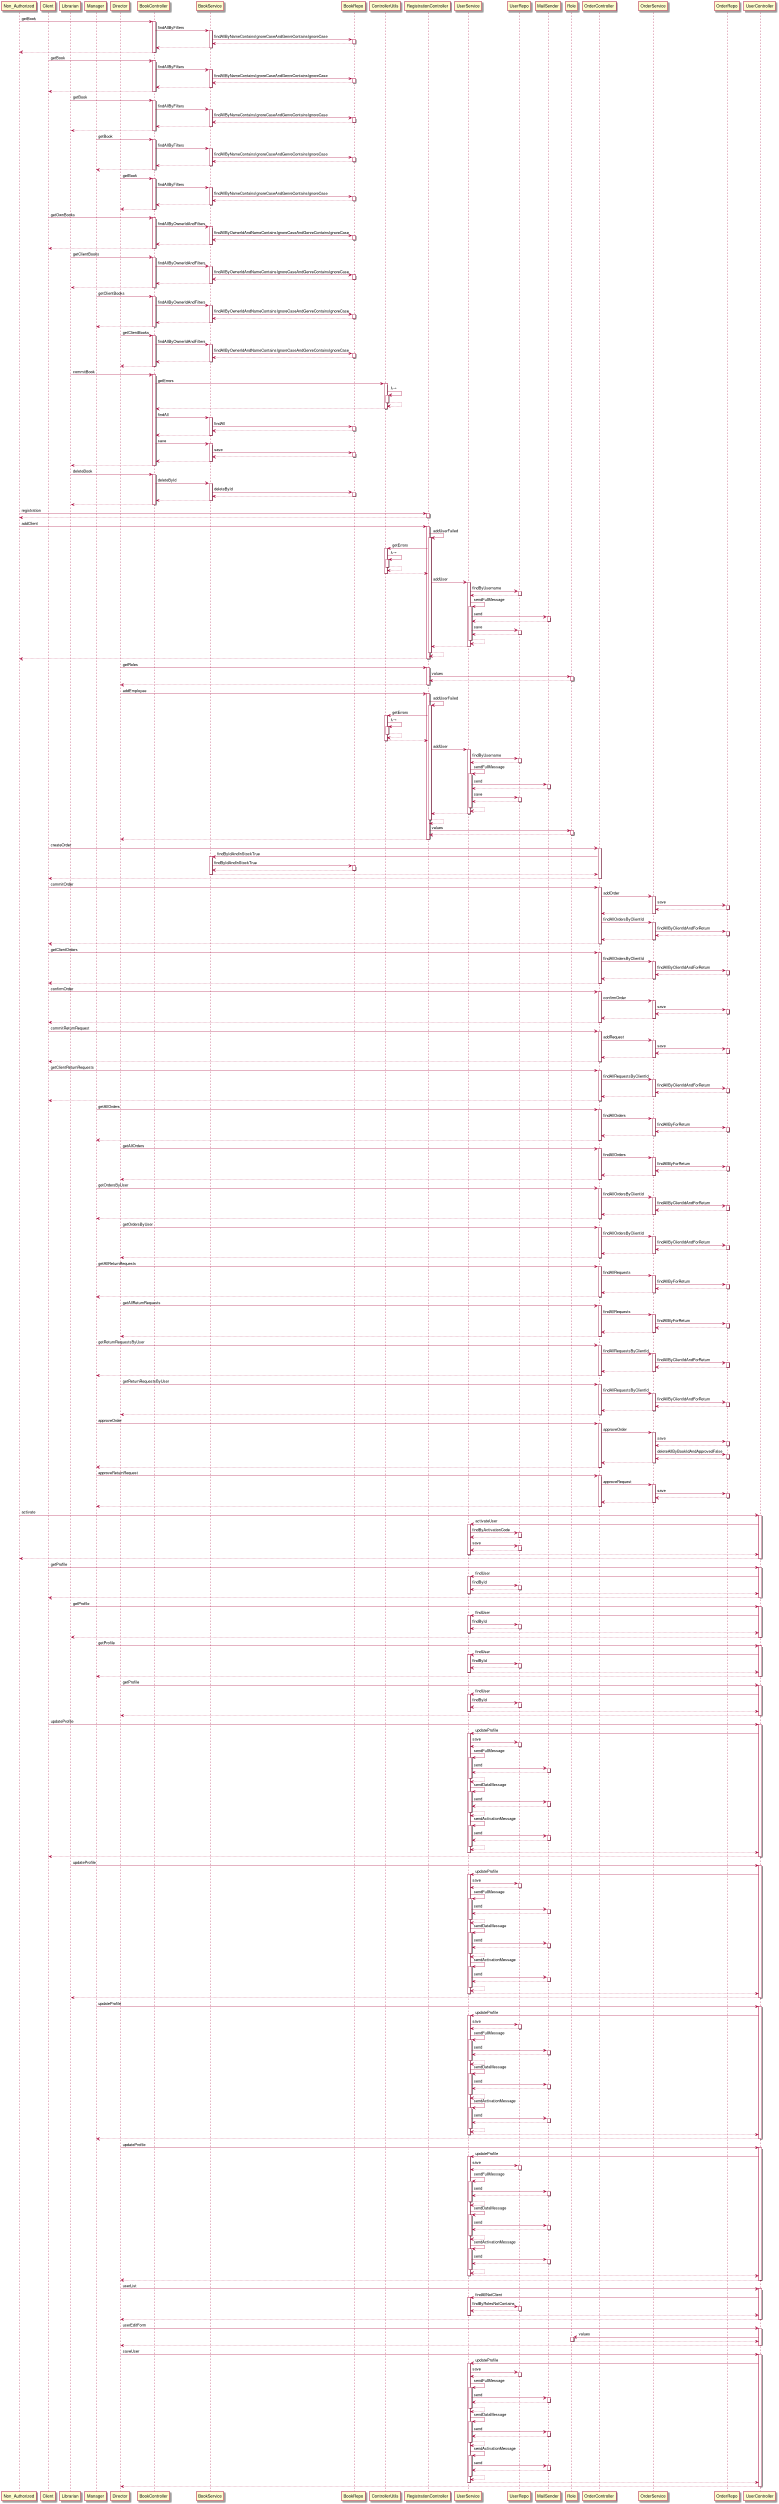

The diagram above was rendered by PlantUML. Its source (embedded in the PNG):
@startuml

participant Non_Authorized
participant Client
participant Librarian
participant Manager
participant Director

Non_Authorized -> BookController : getBook
activate BookController
    BookController -> BookService : findAllByFilters
    activate BookService
        BookService -> BookRepo : findAllByNameContainsIgnoreCaseAndGenreContainsIgnoreCase
        activate BookRepo
            BookRepo --> BookService
        deactivate BookRepo
        BookService --> BookController
    deactivate BookService
    BookController --> Non_Authorized
deactivate BookController

Client -> BookController : getBook
activate BookController
    BookController -> BookService : findAllByFilters
    activate BookService
        BookService -> BookRepo : findAllByNameContainsIgnoreCaseAndGenreContainsIgnoreCase
        activate BookRepo
            BookRepo --> BookService
        deactivate BookRepo
        BookService --> BookController
    deactivate BookService
    BookController --> Client
deactivate BookController
Librarian -> BookController : getBook
activate BookController
    BookController -> BookService : findAllByFilters
    activate BookService
        BookService -> BookRepo : findAllByNameContainsIgnoreCaseAndGenreContainsIgnoreCase
        activate BookRepo
            BookRepo --> BookService
        deactivate BookRepo
        BookService --> BookController
    deactivate BookService
    BookController --> Librarian
deactivate BookController
Manager -> BookController : getBook
activate BookController
    BookController -> BookService : findAllByFilters
    activate BookService
        BookService -> BookRepo : findAllByNameContainsIgnoreCaseAndGenreContainsIgnoreCase
        activate BookRepo
            BookRepo --> BookService
        deactivate BookRepo
        BookService --> BookController
    deactivate BookService
    BookController --> Manager
deactivate BookController
Director -> BookController : getBook
activate BookController
    BookController -> BookService : findAllByFilters
    activate BookService
        BookService -> BookRepo : findAllByNameContainsIgnoreCaseAndGenreContainsIgnoreCase
        activate BookRepo
            BookRepo --> BookService
        deactivate BookRepo
        BookService --> BookController
    deactivate BookService
    BookController --> Director
deactivate BookController

Client -> BookController : getOwnBooks
activate BookController
    BookController -> BookService : findAllByOwnerIdAndFilters
    activate BookService
        BookService -> BookRepo : findAllByOwnerIdAndNameContainsIgnoreCaseAndGenreContainsIgnoreCase
        activate BookRepo
            BookRepo --> BookService
        deactivate BookRepo
        BookService --> BookController
    deactivate BookService
    BookController --> Client
deactivate BookController

Librarian -> BookController : getClientBooks
activate BookController
    BookController -> BookService : findAllByOwnerIdAndFilters
    activate BookService
        BookService -> BookRepo : findAllByOwnerIdAndNameContainsIgnoreCaseAndGenreContainsIgnoreCase
        activate BookRepo
            BookRepo --> BookService
        deactivate BookRepo
        BookService --> BookController
    deactivate BookService
    BookController --> Librarian
deactivate BookController
Manager -> BookController : getClientBooks
activate BookController
    BookController -> BookService : findAllByOwnerIdAndFilters
    activate BookService
        BookService -> BookRepo : findAllByOwnerIdAndNameContainsIgnoreCaseAndGenreContainsIgnoreCase
        activate BookRepo
            BookRepo --> BookService
        deactivate BookRepo
        BookService --> BookController
    deactivate BookService
    BookController --> Manager
deactivate BookController
Director -> BookController : getClientBooks
activate BookController
    BookController -> BookService : findAllByOwnerIdAndFilters
    activate BookService
        BookService -> BookRepo : findAllByOwnerIdAndNameContainsIgnoreCaseAndGenreContainsIgnoreCase
        activate BookRepo
            BookRepo --> BookService
        deactivate BookRepo
        BookService --> BookController
    deactivate BookService
    BookController --> Director
deactivate BookController

Librarian -> BookController : commitBook
activate BookController
    BookController -> ControllerUtils : getErrors
    activate ControllerUtils
        ControllerUtils -> ControllerUtils : λ→
        activate ControllerUtils
            ControllerUtils --> ControllerUtils
        deactivate ControllerUtils
            ControllerUtils --> BookController
    deactivate ControllerUtils
    BookController -> BookService : findAll
    activate BookService
        BookService -> BookRepo : findAll
        activate BookRepo
            BookRepo --> BookService
        deactivate BookRepo
        BookService --> BookController
    deactivate BookService
    BookController -> BookService : save
    activate BookService
        BookService -> BookRepo : save
        activate BookRepo
            BookRepo --> BookService
        deactivate BookRepo
        BookService --> BookController
    deactivate BookService
    BookController --> Librarian
deactivate BookController

Librarian -> BookController : deleteBook
activate BookController
    BookController -> BookService : deleteById
    activate BookService
        BookService -> BookRepo : deleteById
        activate BookRepo
            BookRepo --> BookService
        deactivate BookRepo
        BookService --> BookController
    deactivate BookService
    BookController --> Librarian
deactivate BookController

Non_Authorized -> RegistrationController : registration
activate RegistrationController
    RegistrationController --> Non_Authorized
deactivate RegistrationController

Non_Authorized -> RegistrationController : addClient
activate RegistrationController
    RegistrationController -> RegistrationController : addUserFailed
    activate RegistrationController
        RegistrationController -> ControllerUtils : getErrors
        activate ControllerUtils
            ControllerUtils -> ControllerUtils : λ→
            activate ControllerUtils
                ControllerUtils --> ControllerUtils
            deactivate ControllerUtils
            ControllerUtils --> RegistrationController
        deactivate ControllerUtils
        RegistrationController -> UserService : addUser
        activate UserService
            UserService -> UserRepo : findByUsername
            activate UserRepo
                UserRepo --> UserService
            deactivate UserRepo
            UserService -> UserService : sendFullMessage
            activate UserService
                UserService -> MailSender : send
                activate MailSender
                    MailSender --> UserService
                deactivate MailSender
                UserService -> UserRepo : save
                activate UserRepo
                    UserRepo --> UserService
                deactivate UserRepo
                UserService --> UserService
            deactivate UserService
        UserService --> RegistrationController
        deactivate UserService
        RegistrationController --> RegistrationController
    deactivate RegistrationController
    RegistrationController --> Non_Authorized
deactivate RegistrationController

Director -> RegistrationController : getRoles
activate RegistrationController
    RegistrationController -> Role : values
    activate Role
        Role --> RegistrationController
    deactivate Role
    RegistrationController --> Director
deactivate RegistrationController

Director -> RegistrationController : addEmployee
activate RegistrationController
    RegistrationController -> RegistrationController : addUserFailed
    activate RegistrationController
        RegistrationController -> ControllerUtils : getErrors
        activate ControllerUtils
            ControllerUtils -> ControllerUtils : λ→
            activate ControllerUtils
                ControllerUtils --> ControllerUtils
            deactivate ControllerUtils
            ControllerUtils --> RegistrationController
        deactivate ControllerUtils
        RegistrationController -> UserService : addUser
        activate UserService
            UserService -> UserRepo : findByUsername
            activate UserRepo
                UserRepo --> UserService
            deactivate UserRepo
            UserService -> UserService : sendFullMessage
            activate UserService
                UserService -> MailSender : send
                activate MailSender
                    MailSender --> UserService
                deactivate MailSender
                UserService -> UserRepo : save
                activate UserRepo
                    UserRepo --> UserService
                deactivate UserRepo
                UserService --> UserService
            deactivate UserService
        UserService --> RegistrationController
        deactivate UserService
        RegistrationController --> RegistrationController
    deactivate RegistrationController
    RegistrationController -> Role : values
    activate Role
    Role --> RegistrationController
    deactivate Role
    RegistrationController --> Director
deactivate RegistrationController

Client -> OrderController : createOrder
activate OrderController
    OrderController -> BookService : findByIdAndInStockTrue
    activate BookService
        BookService -> BookRepo : findByIdAndInStockTrue
        activate BookRepo
            BookRepo --> BookService
        deactivate BookRepo
        BookService --> OrderController
    deactivate BookService
    OrderController --> Client
deactivate OrderController

Client -> OrderController : commitOrder
activate OrderController
    OrderController -> OrderService : addOrder
    activate OrderService
        OrderService -> OrderRepo : save
        activate OrderRepo
            OrderRepo --> OrderService
        deactivate OrderRepo
        OrderService --> OrderController
    deactivate OrderService
    OrderController -> OrderService : findAllOrdersByClientId
    activate OrderService
        OrderService -> OrderRepo : findAllByClientIdAndForReturn
        activate OrderRepo
            OrderRepo --> OrderService
        deactivate OrderRepo
        OrderService --> OrderController
    deactivate OrderService
    OrderController --> Client
deactivate OrderController

Client -> OrderController : getClientOrders
activate OrderController
    OrderController -> OrderService : findAllOrdersByClientId
    activate OrderService
        OrderService -> OrderRepo : findAllByClientIdAndForReturn
        activate OrderRepo
            OrderRepo --> OrderService
        deactivate OrderRepo
        OrderService --> OrderController
    deactivate OrderService
    OrderController --> Client
deactivate OrderController

Client -> OrderController : confirmOrder
activate OrderController
    OrderController -> OrderService : confirmOrder
    activate OrderService
        OrderService -> OrderRepo : save
        activate OrderRepo
            OrderRepo --> OrderService
        deactivate OrderRepo
        OrderService --> OrderController
    deactivate OrderService
    OrderController --> Client
deactivate OrderController

Client -> OrderController : commitReturnRequest
activate OrderController
    OrderController -> OrderService : addRequest
    activate OrderService
        OrderService -> OrderRepo : save
        activate OrderRepo
            OrderRepo --> OrderService
        deactivate OrderRepo
        OrderService --> OrderController
    deactivate OrderService
    OrderController --> Client
deactivate OrderController

Client -> OrderController : getClientReturnRequests
activate OrderController
    OrderController -> OrderService : findAllRequestsByClientId
    activate OrderService
        OrderService -> OrderRepo : findAllByClientIdAndForReturn
        activate OrderRepo
            OrderRepo --> OrderService
        deactivate OrderRepo
        OrderService --> OrderController
    deactivate OrderService
    OrderController --> Client
deactivate OrderController


Manager -> OrderController : getAllOrders
activate OrderController
    OrderController -> OrderService : findAllOrders
    activate OrderService
        OrderService -> OrderRepo : findAllByForReturn
        activate OrderRepo
            OrderRepo --> OrderService
        deactivate OrderRepo
        OrderService --> OrderController
    deactivate OrderService
    OrderController --> Manager
deactivate OrderController
Director -> OrderController : getAllOrders
activate OrderController
    OrderController -> OrderService : findAllOrders
    activate OrderService
        OrderService -> OrderRepo : findAllByForReturn
        activate OrderRepo
            OrderRepo --> OrderService
        deactivate OrderRepo
        OrderService --> OrderController
    deactivate OrderService
    OrderController --> Director
deactivate OrderController

Manager -> OrderController : getOrdersByUser
activate OrderController
    OrderController -> OrderService : findAllOrdersByClientId
    activate OrderService
        OrderService -> OrderRepo : findAllByClientIdAndForReturn
        activate OrderRepo
            OrderRepo --> OrderService
        deactivate OrderRepo
        OrderService --> OrderController
    deactivate OrderService
    OrderController --> Manager
deactivate OrderController
Director -> OrderController : getOrdersByUser
activate OrderController
    OrderController -> OrderService : findAllOrdersByClientId
    activate OrderService
        OrderService -> OrderRepo : findAllByClientIdAndForReturn
        activate OrderRepo
            OrderRepo --> OrderService
        deactivate OrderRepo
        OrderService --> OrderController
    deactivate OrderService
    OrderController --> Director
deactivate OrderController

Manager -> OrderController : getAllReturnRequests
activate OrderController
    OrderController -> OrderService : findAllRequests
    activate OrderService
        OrderService -> OrderRepo : findAllByForReturn
        activate OrderRepo
            OrderRepo --> OrderService
        deactivate OrderRepo
        OrderService --> OrderController
    deactivate OrderService
    OrderController --> Manager
deactivate OrderController
Director -> OrderController : getAllReturnRequests
activate OrderController
    OrderController -> OrderService : findAllRequests
    activate OrderService
        OrderService -> OrderRepo : findAllByForReturn
        activate OrderRepo
            OrderRepo --> OrderService
        deactivate OrderRepo
        OrderService --> OrderController
    deactivate OrderService
    OrderController --> Director
deactivate OrderController

Manager -> OrderController : getReturnRequestsByUser
activate OrderController
    OrderController -> OrderService : findAllRequestsByClientId
    activate OrderService
        OrderService -> OrderRepo : findAllByClientIdAndForReturn
        activate OrderRepo
            OrderRepo --> OrderService
        deactivate OrderRepo
        OrderService --> OrderController
    deactivate OrderService
    OrderController --> Manager
deactivate OrderController
Director -> OrderController : getReturnRequestsByUser
activate OrderController
    OrderController -> OrderService : findAllRequestsByClientId
    activate OrderService
        OrderService -> OrderRepo : findAllByClientIdAndForReturn
        activate OrderRepo
            OrderRepo --> OrderService
        deactivate OrderRepo
        OrderService --> OrderController
    deactivate OrderService
    OrderController --> Director
deactivate OrderController

Manager -> OrderController : approveOrder
activate OrderController
    OrderController -> OrderService : approveOrder
    activate OrderService
        OrderService -> OrderRepo : save
        activate OrderRepo
            OrderRepo --> OrderService
        deactivate OrderRepo
        OrderService -> OrderRepo : deleteAllByBookIdAndApprovedFalse
        activate OrderRepo
            OrderRepo --> OrderService
        deactivate OrderRepo
        OrderService --> OrderController
    deactivate OrderService
    OrderController --> Manager
deactivate OrderController

Manager -> OrderController : approveReturnRequest
activate OrderController
    OrderController -> OrderService : approveRequest
    activate OrderService
        OrderService -> OrderRepo : save
        activate OrderRepo
            OrderRepo --> OrderService
        deactivate OrderRepo
        OrderService --> OrderController
    deactivate OrderService
    OrderController --> Manager
deactivate OrderController

Non_Authorized -> UserController : activate
activate UserController
    UserController -> UserService : activateUser
    activate UserService
        UserService -> UserRepo : findByActivationCode
        activate UserRepo
            UserRepo --> UserService
        deactivate UserRepo
        UserService -> UserRepo : save
        activate UserRepo
            UserRepo --> UserService
        deactivate UserRepo
        UserService --> UserController
    deactivate UserService
    UserController --> Non_Authorized
deactivate UserController

Client -> UserController : getProfile
activate UserController
    UserController -> UserService : findUser
    activate UserService
        UserService -> UserRepo : findById
        activate UserRepo
            UserRepo --> UserService
        deactivate UserRepo
        UserService --> UserController
    deactivate UserService
    UserController --> Client
deactivate UserController
Librarian -> UserController : getProfile
activate UserController
    UserController -> UserService : findUser
    activate UserService
        UserService -> UserRepo : findById
        activate UserRepo
            UserRepo --> UserService
        deactivate UserRepo
        UserService --> UserController
    deactivate UserService
    UserController --> Librarian
deactivate UserController
Manager -> UserController : getProfile
activate UserController
    UserController -> UserService : findUser
    activate UserService
        UserService -> UserRepo : findById
        activate UserRepo
            UserRepo --> UserService
        deactivate UserRepo
        UserService --> UserController
    deactivate UserService
    UserController --> Manager
deactivate UserController
Director -> UserController : getProfile
activate UserController
    UserController -> UserService : findUser
    activate UserService
        UserService -> UserRepo : findById
        activate UserRepo
            UserRepo --> UserService
        deactivate UserRepo
        UserService --> UserController
    deactivate UserService
    UserController --> Director
deactivate UserController

Client -> UserController : updateProfile
activate UserController
    UserController -> UserService : updateProfile
    activate UserService
        UserService -> UserRepo : save
        activate UserRepo
            UserRepo --> UserService
        deactivate UserRepo
        UserService -> UserService : sendFullMessage
        activate UserService
            UserService -> MailSender : send
            activate MailSender
                MailSender --> UserService
            deactivate MailSender
            UserService --> UserService
        deactivate UserService
        UserService -> UserService : sendDataMessage
        activate UserService
            UserService -> MailSender : send
            activate MailSender
                MailSender --> UserService
            deactivate MailSender
            UserService --> UserService
        deactivate UserService
        UserService -> UserService : sendActivationMessage
        activate UserService
            UserService -> MailSender : send
            activate MailSender
                MailSender --> UserService
            deactivate MailSender
            UserService --> UserService
        deactivate UserService
        UserService --> UserController
    deactivate UserService
    UserController --> Client
deactivate UserController
Librarian -> UserController : updateProfile
activate UserController
    UserController -> UserService : updateProfile
    activate UserService
        UserService -> UserRepo : save
        activate UserRepo
            UserRepo --> UserService
        deactivate UserRepo
        UserService -> UserService : sendFullMessage
        activate UserService
            UserService -> MailSender : send
            activate MailSender
                MailSender --> UserService
            deactivate MailSender
            UserService --> UserService
        deactivate UserService
        UserService -> UserService : sendDataMessage
        activate UserService
            UserService -> MailSender : send
            activate MailSender
                MailSender --> UserService
            deactivate MailSender
            UserService --> UserService
        deactivate UserService
        UserService -> UserService : sendActivationMessage
        activate UserService
            UserService -> MailSender : send
            activate MailSender
                MailSender --> UserService
            deactivate MailSender
            UserService --> UserService
        deactivate UserService
        UserService --> UserController
    deactivate UserService
    UserController --> Librarian
deactivate UserController
Manager -> UserController : updateProfile
activate UserController
    UserController -> UserService : updateProfile
    activate UserService
        UserService -> UserRepo : save
        activate UserRepo
            UserRepo --> UserService
        deactivate UserRepo
        UserService -> UserService : sendFullMessage
        activate UserService
            UserService -> MailSender : send
            activate MailSender
                MailSender --> UserService
            deactivate MailSender
            UserService --> UserService
        deactivate UserService
        UserService -> UserService : sendDataMessage
        activate UserService
            UserService -> MailSender : send
            activate MailSender
                MailSender --> UserService
            deactivate MailSender
            UserService --> UserService
        deactivate UserService
        UserService -> UserService : sendActivationMessage
        activate UserService
            UserService -> MailSender : send
            activate MailSender
                MailSender --> UserService
            deactivate MailSender
            UserService --> UserService
        deactivate UserService
        UserService --> UserController
    deactivate UserService
    UserController --> Manager
deactivate UserController
Director -> UserController : updateProfile
activate UserController
    UserController -> UserService : updateProfile
    activate UserService
        UserService -> UserRepo : save
        activate UserRepo
            UserRepo --> UserService
        deactivate UserRepo
        UserService -> UserService : sendFullMessage
        activate UserService
            UserService -> MailSender : send
            activate MailSender
                MailSender --> UserService
            deactivate MailSender
            UserService --> UserService
        deactivate UserService
        UserService -> UserService : sendDataMessage
        activate UserService
            UserService -> MailSender : send
            activate MailSender
                MailSender --> UserService
            deactivate MailSender
            UserService --> UserService
        deactivate UserService
        UserService -> UserService : sendActivationMessage
        activate UserService
            UserService -> MailSender : send
            activate MailSender
                MailSender --> UserService
            deactivate MailSender
            UserService --> UserService
        deactivate UserService
        UserService --> UserController
    deactivate UserService
    UserController --> Director
deactivate UserController

Director -> UserController : userList
activate UserController
    UserController -> UserService : findAllNotClient
    activate UserService
        UserService -> UserRepo : findByRolesNotContains
        activate UserRepo
            UserRepo --> UserService
        deactivate UserRepo
        UserService --> UserController
    deactivate UserService
    UserController --> Director
deactivate UserController

Director -> UserController : userEditForm
activate UserController
    UserController -> Role : values
    activate Role
        Role --> UserController
    deactivate Role
    UserController --> Director
deactivate UserController

Director -> UserController : saveUser
activate UserController
    UserController -> UserService : updateProfile
    activate UserService
        UserService -> UserRepo : save
    activate UserRepo
        UserRepo --> UserService
    deactivate UserRepo

    UserService -> UserService : sendFullMessage
    activate UserService
        UserService -> MailSender : send
        activate MailSender
            MailSender --> UserService
        deactivate MailSender
        UserService --> UserService
    deactivate UserService
        UserService -> UserService : sendDataMessage
        activate UserService
            UserService -> MailSender : send
            activate MailSender
                MailSender --> UserService
            deactivate MailSender
            UserService --> UserService
        deactivate UserService
        UserService -> UserService : sendActivationMessage
        activate UserService
            UserService -> MailSender : send
            activate MailSender
                MailSender --> UserService
            deactivate MailSender
            UserService --> UserService
        deactivate UserService
        UserService --> UserController
    deactivate UserService
    UserController --> Director
deactivate UserController

@enduml